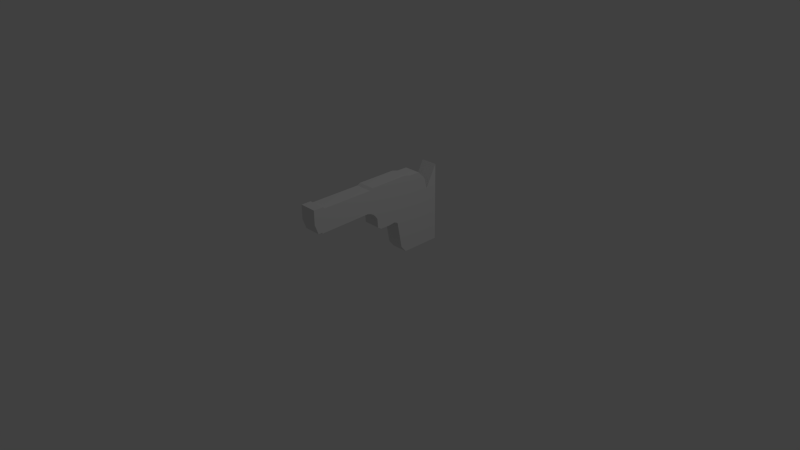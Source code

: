 # Source: pistol2.blend  (saved by Blender 2.72.0; exported with 4.5.12 LTS)
import bpy
from mathutils import Matrix  # noqa: F401  (used for matrix-valued properties, if any)

bpy.ops.wm.read_factory_settings(use_empty=True)
scene = bpy.context.scene
scene.name = 'Scene'

# ---- collections
col_collection_1 = bpy.data.collections.new('Collection 1'); scene.collection.children.link(col_collection_1)

# ---- world
world_world = bpy.data.worlds.new('World'); scene.world = world_world
world_world.color = (0.05088, 0.05088, 0.05088)
world_world.use_sun_shadow = False
world_world.sun_shadow_jitter_overblur = 0.0
world_world.cycles.sampling_method = 'MANUAL'
world_world.cycles.sample_map_resolution = 256

# ---- cameras
cam_camera = bpy.data.cameras.new('Camera')
cam_camera.clip_end = 100.0
cam_camera.lens = 35.0
cam_camera.sensor_width = 32.0
cam_camera.sensor_height = 18.0
cam_camera.ortho_scale = 7.314
cam_camera.dof.focus_distance = 0.0
cam_camera.dof.aperture_fstop = 128.0

# ---- lights
light_lamp = bpy.data.lights.new('Lamp', 'POINT')
light_lamp.transmission_factor = 0.0
light_lamp.cutoff_distance = 30.0
light_lamp.energy = 100.0
light_lamp.shadow_buffer_clip_start = 1.001
light_lamp.shadow_soft_size = 0.1
light_lamp.shadow_maximum_resolution = 0.006
light_lamp.use_absolute_resolution = True
light_lamp.cycles.use_multiple_importance_sampling = False

# ---- meshes
me_cube_001 = bpy.data.meshes.new('Cube.001')
me_cube_001.from_pydata([(8.946, 1.0, -0.0837), (8.946, -1.0, 0.8031), (8.946, 1.0, 0.9932), (8.946, -1.0, 0.9932), (0.0, 1.0, 0.9932), (0.0, 1.0, -0.0837), (0.0, -1.0, 0.9932), (0.0, -1.0, 0.8031), (8.946, -0.9513, 0.9932), (8.946, -0.9513, 0.6689), (0.0, -0.9513, 0.6689), (0.0, -0.9513, 0.9932), (8.946, -0.8971, 0.6689), (8.946, -0.8971, 0.9932), (0.0, -0.8971, 0.6689), (0.0, -0.8971, 0.9932), (8.946, -0.8912, 0.6523), (8.946, -0.8912, 0.9932), (0.0, -0.8912, 0.6523), (0.0, -0.8912, 0.9932), (8.946, -0.9513, 0.6689), (0.0, -0.9513, 0.6689), (8.946, -0.8912, 0.6523), (0.0, -0.8912, 0.6523), (8.946, -0.1347, 0.655), (8.946, -0.1347, 0.9696), (0.0, -0.1347, 0.655), (0.0, -0.1347, 0.9696), (8.946, -0.182, 0.9696), (0.0, -0.182, 0.6689), (0.0, -0.182, 0.9696), (8.946, -0.182, 0.6689), (8.946, -0.8657, 0.9932), (0.0, -0.8657, 0.6548), (0.0, -0.8657, 0.9932), (8.946, -0.8657, 0.6548), (8.946, -0.8391, 0.6555), (8.946, -0.8391, 0.9696), (0.0, -0.8391, 0.6555), (0.0, -0.8391, 0.9696), (8.946, -0.09153, 0.6328), (8.946, -0.09153, 0.9919), (0.0, -0.09153, 0.6328), (0.0, -0.09153, 0.9919), (8.946, -0.02502, 0.5528), (8.946, -0.02502, 0.992), (0.0, -0.02502, 0.5528), (0.0, -0.02502, 0.992), (8.946, -0.05828, 0.9919), (0.0, -0.05828, 0.6002), (0.0, -0.05828, 0.9919), (8.946, -0.05828, 0.6002), (8.946, -0.01622, 0.4278), (8.946, -0.01622, 0.992), (0.0, -0.01622, 0.4278), (0.0, -0.01622, 0.992), (8.946, 0.03459, 0.3926), (8.946, 0.03459, 0.992), (0.0, 0.03459, 0.3926), (0.0, 0.03459, 0.992), (8.946, 0.178, 0.3906), (8.946, 0.178, 0.9922), (0.0, 0.178, 0.3906), (0.0, 0.178, 0.9922), (8.946, 0.2628, 0.402), (8.946, 0.2628, 0.9923), (0.0, 0.2628, 0.402), (0.0, 0.2628, 0.9923), (8.946, 0.3194, 0.3708), (8.946, 0.3194, 0.9924), (0.0, 0.3194, 0.3708), (0.0, 0.3194, 0.9924), (8.946, 0.2928, 0.9924), (0.0, 0.2928, 0.3907), (0.0, 0.2928, 0.9924), (8.946, 0.2928, 0.3907), (8.946, 0.3827, 0.005733), (8.946, 0.3827, 0.9925), (0.0, 0.3827, 0.005733), (0.0, 0.3827, 0.9925), (8.946, 0.4553, -0.08441), (8.946, 0.4553, 0.9926), (0.0, 0.4553, -0.08441), (0.0, 0.4553, 0.9926), (8.946, 0.5461, -0.08429), (8.946, 0.5461, 0.9673), (0.0, 0.5461, -0.08429), (0.0, 0.5461, 0.9673), (8.946, 0.6973, -0.0841), (8.946, 0.6973, 0.9651), (0.0, 0.6973, -0.0841), (0.0, 0.6973, 0.9651), (8.946, 0.7992, -0.08396), (8.946, 0.7992, 0.8588), (0.0, 0.7992, -0.08396), (0.0, 0.7992, 0.8588), (8.946, 0.8402, -0.08391), (8.946, 0.8402, 0.7023), (0.0, 0.8402, -0.08391), (0.0, 0.8402, 0.7023)], [], [(4, 2, 0, 5), (8, 3, 1, 9), (98, 5, 0, 96), (3, 6, 7, 1), (97, 2, 4, 99), (13, 8, 9, 12), (7, 10, 9, 1), (3, 8, 11, 6), (10, 14, 12, 9), (8, 13, 15, 11), (17, 13, 12, 16), (14, 18, 16, 12), (13, 17, 19, 15), (32, 17, 16, 35), (16, 18, 23, 22), (9, 10, 21, 20), (29, 26, 24, 31), (28, 25, 27, 30), (41, 25, 24, 40), (25, 28, 31, 24), (38, 29, 31, 36), (37, 28, 30, 39), (37, 32, 35, 36), (18, 33, 35, 16), (17, 32, 34, 19), (33, 38, 36, 35), (32, 37, 39, 34), (28, 37, 36, 31), (26, 42, 40, 24), (25, 41, 43, 27), (48, 41, 40, 51), (49, 46, 44, 51), (48, 45, 47, 50), (53, 45, 44, 52), (45, 48, 51, 44), (42, 49, 51, 40), (41, 48, 50, 43), (46, 54, 52, 44), (45, 53, 55, 47), (57, 53, 52, 56), (54, 58, 56, 52), (53, 57, 59, 55), (61, 57, 56, 60), (58, 62, 60, 56), (57, 61, 63, 59), (65, 61, 60, 64), (62, 66, 64, 60), (61, 65, 67, 63), (72, 65, 64, 75), (73, 70, 68, 75), (72, 69, 71, 74), (77, 69, 68, 76), (69, 72, 75, 68), (66, 73, 75, 64), (65, 72, 74, 67), (70, 78, 76, 68), (69, 77, 79, 71), (81, 77, 76, 80), (78, 82, 80, 76), (77, 81, 83, 79), (85, 81, 80, 84), (82, 86, 84, 80), (81, 85, 87, 83), (89, 85, 84, 88), (86, 90, 88, 84), (85, 89, 91, 87), (93, 89, 88, 92), (90, 94, 92, 88), (89, 93, 95, 91), (97, 93, 92, 96), (94, 98, 96, 92), (93, 97, 99, 95), (2, 97, 96, 0)])
me_cube_001.use_remesh_preserve_volume = False
me_cube_001.use_remesh_preserve_attributes = False
me_cube_001.use_mirror_vertex_groups = False
me_cube_001.update()

# ---- objects
ob_cube = bpy.data.objects.new('Cube', me_cube_001)
ob_lamp = bpy.data.objects.new('Lamp', light_lamp)
ob_camera = bpy.data.objects.new('Camera', cam_camera)

# ---- transforms, parenting, visibility, modifiers, constraints
ob_cube.location = (0.0, 0.0, 0.0)
ob_cube.scale = (0.013, 1.0, 1.0)
ob_cube.lineart.crease_threshold = 0.0
_m = ob_cube.modifiers.new('Mirror', 'MIRROR')
ob_lamp.location = (4.076, 1.005, 5.904)
ob_lamp.rotation_euler = (0.6503, 0.05522, 1.866)
ob_lamp.lock_rotations_4d = False
ob_lamp.empty_display_type = 'ARROWS'
ob_lamp.color = (0.0, 0.0, 0.0, 0.0)
ob_lamp.lineart.crease_threshold = 0.0
ob_camera.location = (7.481, -6.508, 5.344)
ob_camera.rotation_euler = (1.109, 0.01082, 0.8149)
ob_camera.lock_rotations_4d = False
ob_camera.empty_display_type = 'ARROWS'
ob_camera.color = (0.0, 0.0, 0.0, 0.0)
ob_camera.display_type = 'WIRE'
ob_camera.lineart.crease_threshold = 0.0

# ---- collection membership
col_collection_1.objects.link(ob_cube)
col_collection_1.objects.link(ob_lamp)
col_collection_1.objects.link(ob_camera)

# ---- scene / render settings (as saved in the file)
scene.camera = ob_camera
scene.frame_start = 1; scene.frame_end = 250; scene.frame_set(1)
scene.render.engine = 'BLENDER_EEVEE_NEXT'
scene.render.resolution_percentage = 50
scene.render.dither_intensity = 0.0
scene.cycles.use_denoising = False
scene.cycles.samples = 10
scene.cycles.sampling_pattern = 'TABULATED_SOBOL'
scene.cycles.light_sampling_threshold = 0.0
scene.cycles.use_adaptive_sampling = False
scene.cycles.use_light_tree = False
scene.cycles.blur_glossy = 0.0
scene.cycles.pixel_filter_type = 'GAUSSIAN'
scene.cycles.sample_clamp_indirect = 0.0
scene.view_settings.view_transform = 'Standard'
bpy.context.view_layer.update()
